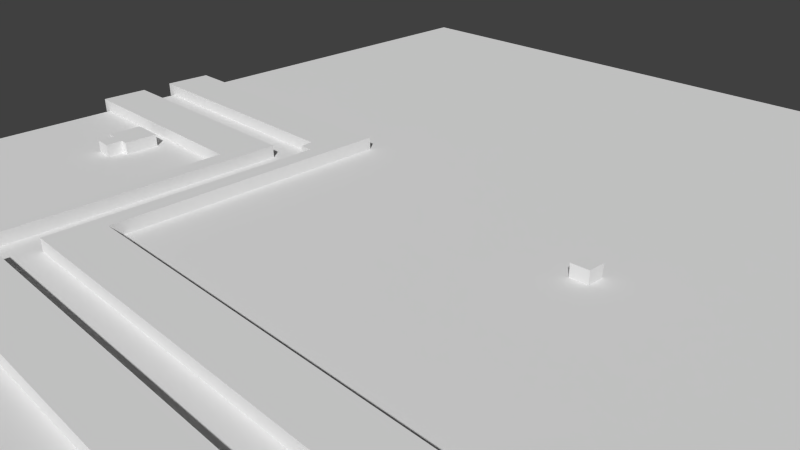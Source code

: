 # Source: Lvl1_D2_2.blend  (saved by Blender 2.74.0; exported with 4.5.12 LTS)
import bpy
from mathutils import Matrix  # noqa: F401  (used for matrix-valued properties, if any)

bpy.ops.wm.read_factory_settings(use_empty=True)
scene = bpy.context.scene
scene.name = 'Scene'

# ---- collections
col_collection_1 = bpy.data.collections.new('Collection 1'); scene.collection.children.link(col_collection_1)

# ---- materials (node trees are filled in below, after node groups)
mat_material_001 = bpy.data.materials.new('Material.001')
mat_material_001.alpha_threshold = 0.0
mat_material_001.use_transparent_shadow = False
mat_material_001.preview_render_type = 'FLAT'
mat_material_001.roughness = 0.5

# ---- material node trees

# ---- world
world_world = bpy.data.worlds.new('World'); scene.world = world_world
world_world.color = (0.05088, 0.05088, 0.05088)
world_world.use_sun_shadow = False
world_world.sun_shadow_jitter_overblur = 0.0
world_world.cycles.sampling_method = 'MANUAL'
world_world.cycles.sample_map_resolution = 256

# ---- cameras
cam_camera = bpy.data.cameras.new('Camera')
cam_camera.clip_end = 100.0
cam_camera.lens = 35.0
cam_camera.sensor_width = 32.0
cam_camera.sensor_height = 18.0
cam_camera.ortho_scale = 7.314
cam_camera.dof.focus_distance = 0.0
cam_camera.dof.aperture_fstop = 128.0

# ---- meshes
me_cube_006 = bpy.data.meshes.new('Cube.006')
me_cube_006.from_pydata([(-1.416, -1.252, -1.0), (-1.416, -1.252, 0.3), (-1.448, 18.69, -1.0), (-1.448, 18.69, 0.3), (6.451, 18.6, -1.0), (6.451, 18.6, 0.3), (6.451, 14.2, -1.0), (6.451, 14.2, 0.3), (-0.03486, 14.16, -1.0), (-0.03486, 14.16, 0.3), (0.1257, -1.055, -1.0), (0.1257, -1.055, 0.3)], [], [(0, 1, 3, 2), (2, 3, 5, 4), (4, 5, 7, 6), (6, 7, 9, 8), (8, 9, 11, 10), (10, 11, 1, 0), (1, 11, 9, 7, 5, 3), (2, 4, 6, 8, 10, 0)])
me_cube_006.use_remesh_preserve_volume = False
me_cube_006.use_remesh_preserve_attributes = False
me_cube_006.use_mirror_vertex_groups = False
me_cube_006.update()
me_cube_004 = bpy.data.meshes.new('Cube.004')
me_cube_004.from_pydata([(-2.712, -2.001, -1.0), (-2.712, -2.001, 0.3), (-2.713, 17.8, -1.0), (-2.713, 17.8, 0.3), (50.37, 17.76, -1.0), (50.37, 17.76, 0.3), (50.37, -1.847, -1.0), (50.37, -1.847, 0.3), (48.89, -1.893, -1.0), (48.89, -1.893, 0.3), (48.84, 13.37, -1.0), (48.84, 13.37, 0.3), (-1.141, 13.37, -1.0), (-1.141, 13.37, 0.3), (-1.095, -1.893, -1.0), (-1.095, -1.893, 0.3)], [], [(0, 1, 3, 2), (2, 3, 5, 4), (4, 5, 7, 6), (6, 7, 9, 8), (8, 9, 11, 10), (10, 11, 13, 12), (12, 13, 15, 14), (14, 15, 1, 0), (1, 15, 13, 11, 9, 7, 5, 3), (2, 4, 6, 8, 10, 12, 14, 0)])
me_cube_004.use_remesh_preserve_volume = False
me_cube_004.use_remesh_preserve_attributes = False
me_cube_004.use_mirror_vertex_groups = False
me_cube_004.update()
me_cube_003 = bpy.data.meshes.new('Cube.003')
me_cube_003.from_pydata([(-1.012, -3.949, -1.0), (-1.012, -3.949, 0.3), (2.617, -4.03, -1.0), (2.617, -4.03, 0.3), (2.537, -14.25, -1.0), (2.537, -14.25, 0.3), (21.77, -14.3, -1.0), (21.77, -14.3, 0.3), (21.73, 28.43, -1.0), (21.73, 28.43, 0.3), (-0.8844, 28.34, -1.0), (-0.8844, 28.34, 0.3), (-0.9768, 23.99, -1.0), (-0.9768, 23.99, 0.3), (20.2, 23.99, -1.0), (20.2, 23.99, 0.3), (20.15, 1.056, -1.0), (20.15, 1.056, 0.3), (-1.116, 0.4546, -1.0), (-1.116, 0.4546, 0.3)], [], [(0, 1, 3, 2), (2, 3, 5, 4), (4, 5, 7, 6), (6, 7, 9, 8), (8, 9, 11, 10), (10, 11, 13, 12), (12, 13, 15, 14), (14, 15, 17, 16), (16, 17, 19, 18), (18, 19, 1, 0), (1, 19, 17, 15, 13, 11, 9, 7, 5, 3), (2, 4, 6, 8, 10, 12, 14, 16, 18, 0)])
me_cube_003.use_remesh_preserve_volume = False
me_cube_003.use_remesh_preserve_attributes = False
me_cube_003.use_mirror_vertex_groups = False
me_cube_003.update()
me_cube_002 = bpy.data.meshes.new('Cube.002')
me_cube_002.from_pydata([(-1.348, -5.457, -1.0), (-1.348, -5.457, 0.3), (23.08, -5.483, -1.0), (23.08, -5.483, 0.3), (23.23, -6.639, -1.0), (23.23, -6.639, 0.3), (24.39, -6.639, -1.0), (24.39, -6.639, 0.3), (24.31, -30.45, -1.0), (24.31, -30.45, 0.3), (88.28, -30.49, -1.0), (88.28, -30.49, 0.3), (88.24, -26.14, -1.0), (88.24, -26.14, 0.3), (25.93, -26.14, -1.0), (25.93, -26.14, 0.3), (25.89, -1.052, -1.0), (25.89, -1.052, 0.3), (-1.157, -1.052, -1.0), (-1.157, -1.052, 0.3)], [], [(0, 1, 3, 2), (2, 3, 5, 4), (4, 5, 7, 6), (6, 7, 9, 8), (8, 9, 11, 10), (10, 11, 13, 12), (12, 13, 15, 14), (14, 15, 17, 16), (16, 17, 19, 18), (18, 19, 1, 0), (1, 19, 17, 15, 13, 11, 9, 7, 5, 3), (2, 4, 6, 8, 10, 12, 14, 16, 18, 0)])
me_cube_002.use_remesh_preserve_volume = False
me_cube_002.use_remesh_preserve_attributes = False
me_cube_002.use_mirror_vertex_groups = False
me_cube_002.update()
me_cube_001 = bpy.data.meshes.new('Cube.001')
me_cube_001.from_pydata([(-1.678, -0.128, -1.0), (-1.678, -0.128, 0.3), (-0.09388, -0.1875, -1.0), (-0.09388, -0.1875, 0.3), (-0.09388, 1.297, -1.0), (-0.09388, 1.297, 0.3), (0.6159, 1.297, -1.0), (0.6159, 1.297, 0.3), (0.6288, 4.278, -1.0), (0.6288, 4.278, 0.3), (-2.391, 4.304, -1.0), (-2.391, 4.304, 0.3), (-2.391, 1.322, -1.0), (-2.391, 1.322, 0.3), (-1.604, 1.31, -1.0), (-1.604, 1.31, 0.3)], [], [(0, 1, 3, 2), (2, 3, 5, 4), (4, 5, 7, 6), (6, 7, 9, 8), (8, 9, 11, 10), (10, 11, 13, 12), (12, 13, 15, 14), (14, 15, 1, 0), (1, 15, 13, 11, 9, 7, 5, 3), (2, 4, 6, 8, 10, 12, 14, 0)])
me_cube_001.use_remesh_preserve_volume = False
me_cube_001.use_remesh_preserve_attributes = False
me_cube_001.use_mirror_vertex_groups = False
me_cube_001.update()
me_cube_000 = bpy.data.meshes.new('Cube.000')
me_cube_000.from_pydata([(-5.688, -6.948, -1.0), (-5.688, -6.948, 0.3), (-7.229, -7.019, -1.0), (-7.229, -7.019, 0.3), (-7.261, -5.541, -1.0), (-7.261, -5.541, 0.3), (-5.655, -5.477, -1.0), (-5.655, -5.477, 0.3)], [], [(0, 1, 3, 2), (2, 3, 5, 4), (4, 5, 7, 6), (1, 7, 5, 3), (6, 7, 1, 0), (2, 4, 6, 0)])
me_cube_000.use_remesh_preserve_volume = False
me_cube_000.use_remesh_preserve_attributes = False
me_cube_000.use_mirror_vertex_groups = False
me_cube_000.update()
me_cube_005 = bpy.data.meshes.new('Cube.005')
me_cube_005.from_pydata([(-1.0, -1.0, -1.0), (-1.0, -1.0, 0.3)], [(0, 1)], [])
me_cube_005.use_remesh_preserve_volume = False
me_cube_005.use_remesh_preserve_attributes = False
me_cube_005.use_mirror_vertex_groups = False
me_cube_005.update()
me_plane = bpy.data.meshes.new('Plane')
me_plane.from_pydata([(-1.0, -1.0, 0.0), (1.0, -1.0, 0.0), (-1.0, 1.0, 0.0), (1.0, 1.0, 0.0)], [], [(0, 1, 3, 2)])
_uv = me_plane.uv_layers.new(name='UVMap')
_uv.uv.foreach_set('vector', [0.0001, 9.998e-05, 0.9999, 9.998e-05, 0.9999, 0.9999, 9.998e-05, 0.9999])
me_plane.materials.append(mat_material_001)
me_plane.use_remesh_preserve_volume = False
me_plane.use_remesh_preserve_attributes = False
me_plane.use_mirror_vertex_groups = False
me_plane.update()

# ---- objects
ob_template_vertices_004 = bpy.data.objects.new('Template vertices.004', me_cube_006)
ob_template_vertices_003 = bpy.data.objects.new('Template vertices.003', me_cube_004)
ob_template_vertices_002 = bpy.data.objects.new('Template vertices.002', me_cube_003)
ob_template_vertices_001 = bpy.data.objects.new('Template vertices.001', me_cube_002)
ob_tombstone = bpy.data.objects.new('Tombstone', me_cube_001)
ob_box = bpy.data.objects.new('Box', me_cube_000)
ob_template_vertices = bpy.data.objects.new('Template vertices', me_cube_005)
ob_plane = bpy.data.objects.new('Plane', me_plane)
ob_camera = bpy.data.objects.new('Camera', cam_camera)

# ---- transforms, parenting, visibility, modifiers, constraints
ob_template_vertices_004.location = (7.572, -7.048, 0.1475)
ob_template_vertices_004.scale = (0.1852, 0.1852, 0.1852)
ob_template_vertices_004.lineart.crease_threshold = 0.0
ob_template_vertices_003.location = (-2.569, -6.899, 0.1475)
ob_template_vertices_003.scale = (0.1852, 0.1852, 0.1852)
ob_template_vertices_003.lineart.crease_threshold = 0.0
ob_template_vertices_002.location = (-7.64, -4.215, 0.1475)
ob_template_vertices_002.scale = (0.1852, 0.1852, 0.1852)
ob_template_vertices_002.lineart.crease_threshold = 0.0
ob_template_vertices_001.location = (-7.576, 2.603, 0.1475)
ob_template_vertices_001.scale = (0.1852, 0.1852, 0.1852)
ob_template_vertices_001.lineart.crease_threshold = 0.0
ob_tombstone.location = (-5.55, -0.8358, 0.1475)
ob_tombstone.scale = (0.1852, 0.1852, 0.1852)
ob_tombstone.lineart.crease_threshold = 0.0
ob_box.location = (3.448, 2.602, 0.1475)
ob_box.scale = (0.1852, 0.1852, 0.1852)
ob_box.lineart.crease_threshold = 0.0
ob_template_vertices.location = (5.697, 0.3233, 0.1475)
ob_template_vertices.scale = (0.1852, 0.1852, 0.1852)
ob_template_vertices.lineart.crease_threshold = 0.0
ob_plane.location = (0.4903, 1.043, 0.0)
ob_plane.scale = (8.179, 8.179, 8.179)
ob_plane.lineart.crease_threshold = 0.0
ob_camera.location = (7.481, -6.508, 5.344)
ob_camera.rotation_euler = (1.109, 0.01082, 0.8149)
ob_camera.lock_rotations_4d = False
ob_camera.empty_display_type = 'ARROWS'
ob_camera.color = (0.0, 0.0, 0.0, 0.0)
ob_camera.display_type = 'WIRE'
ob_camera.lineart.crease_threshold = 0.0

# ---- collection membership
col_collection_1.objects.link(ob_template_vertices_004)
col_collection_1.objects.link(ob_template_vertices_003)
col_collection_1.objects.link(ob_template_vertices_002)
col_collection_1.objects.link(ob_template_vertices_001)
col_collection_1.objects.link(ob_tombstone)
col_collection_1.objects.link(ob_box)
col_collection_1.objects.link(ob_template_vertices)
col_collection_1.objects.link(ob_plane)
col_collection_1.objects.link(ob_camera)

# ---- scene / render settings (as saved in the file)
scene.camera = ob_camera
scene.frame_start = 1; scene.frame_end = 250; scene.frame_set(1)
scene.render.engine = 'BLENDER_EEVEE_NEXT'
scene.render.resolution_percentage = 50
scene.render.dither_intensity = 0.0
scene.cycles.use_denoising = False
scene.cycles.samples = 10
scene.cycles.sampling_pattern = 'TABULATED_SOBOL'
scene.cycles.light_sampling_threshold = 0.0
scene.cycles.use_adaptive_sampling = False
scene.cycles.use_light_tree = False
scene.cycles.blur_glossy = 0.0
scene.cycles.pixel_filter_type = 'GAUSSIAN'
scene.cycles.sample_clamp_indirect = 0.0
scene.view_settings.view_transform = 'Standard'
bpy.context.view_layer.update()

# ---- added for rendering (the .blend has no usable light): sun
light_auto_sun = bpy.data.lights.new('AutoSun', 'SUN')
light_auto_sun.energy = 3.0
light_auto_sun.angle = 0.0523599
ob_auto_sun = bpy.data.objects.new('AutoSun', light_auto_sun)
scene.collection.objects.link(ob_auto_sun)
ob_auto_sun.rotation_euler = (0.872665, 0.174533, 0.523599)
bpy.context.view_layer.update()
